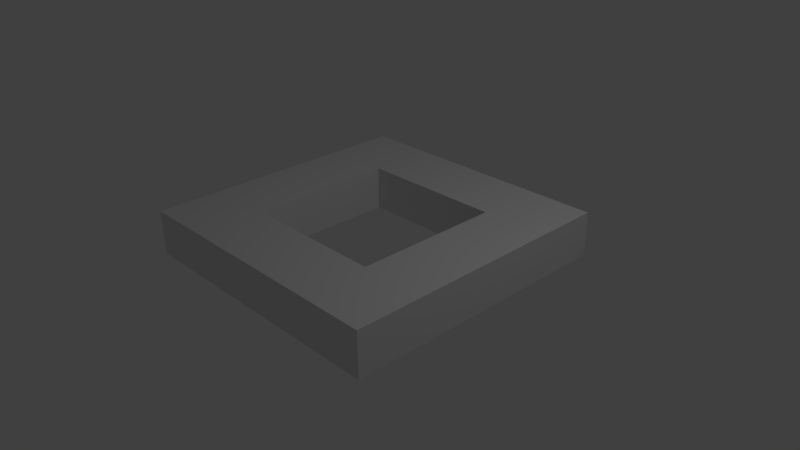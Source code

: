 # Source: AntimatterCrossbox.blend  (saved by Blender 2.70.0; exported with 4.5.12 LTS)
import bpy
from mathutils import Matrix  # noqa: F401  (used for matrix-valued properties, if any)

bpy.ops.wm.read_factory_settings(use_empty=True)
scene = bpy.context.scene
scene.name = 'Scene'

# ---- collections
col_collection_1 = bpy.data.collections.new('Collection 1'); scene.collection.children.link(col_collection_1)

# ---- materials (node trees are filled in below, after node groups)
mat_material_001 = bpy.data.materials.new('Material.001')
mat_material_001.alpha_threshold = 0.0
mat_material_001.use_transparent_shadow = False
mat_material_001.roughness = 0.5
mat_material_001.line_color = (0.0, 0.0, 0.0, 1.0)

# ---- material node trees

# ---- world
world_world = bpy.data.worlds.new('World'); scene.world = world_world
world_world.color = (0.05088, 0.05088, 0.05088)
world_world.use_sun_shadow = False
world_world.sun_shadow_jitter_overblur = 0.0
world_world.cycles.sampling_method = 'MANUAL'
world_world.cycles.sample_map_resolution = 256

# ---- cameras
cam_camera = bpy.data.cameras.new('Camera')
cam_camera.clip_end = 100.0
cam_camera.lens = 35.0
cam_camera.sensor_width = 32.0
cam_camera.sensor_height = 18.0
cam_camera.ortho_scale = 7.314
cam_camera.dof.focus_distance = 0.0
cam_camera.dof.aperture_fstop = 128.0

# ---- lights
light_lamp = bpy.data.lights.new('Lamp', 'POINT')
light_lamp.transmission_factor = 0.0
light_lamp.cutoff_distance = 30.0
light_lamp.energy = 100.0
light_lamp.shadow_buffer_clip_start = 1.001
light_lamp.shadow_soft_size = 0.1
light_lamp.shadow_maximum_resolution = 0.006
light_lamp.use_absolute_resolution = True
light_lamp.cycles.use_multiple_importance_sampling = False

# ---- meshes
me_plane = bpy.data.meshes.new('Plane')
me_plane.from_pydata([(-1.0, -1.0, 0.0), (1.0, -1.0, 0.0), (-1.0, 1.0, 0.0), (1.0, 1.0, 0.0), (-1.9, -1.9, 0.0), (1.9, -1.9, 0.0), (-1.9, 1.9, 0.0), (1.9, 1.9, 0.0), (-1.0, -1.0, 0.6), (1.0, -1.0, 0.6), (-1.0, 1.0, 0.6), (1.0, 1.0, 0.6), (-1.9, -1.9, 0.6), (1.9, -1.9, 0.6), (-1.9, 1.9, 0.6), (1.9, 1.9, 0.6)], [], [(2, 6, 7, 3), (3, 7, 5, 1), (1, 5, 4, 0), (0, 4, 6, 2), (10, 11, 15, 14), (11, 9, 13, 15), (9, 8, 12, 13), (8, 10, 14, 12), (7, 6, 14, 15), (5, 7, 15, 13), (4, 5, 13, 12), (6, 4, 12, 14), (2, 3, 11, 10), (3, 1, 9, 11), (1, 0, 8, 9), (0, 2, 10, 8)])
_uv = me_plane.uv_layers.new(name='UVMap')
_uv.uv.foreach_set('vector', [0.4619, 0.8809, 0.6048, 0.9987, 0.001587, 0.9987, 0.1444, 0.8809, 0.1444, 0.8809, 0.001587, 0.9987, 0.001587, 0.5013, 0.1444, 0.6191, 0.1444, 0.6191, 0.001587, 0.5013, 0.6048, 0.5013, 0.4619, 0.6191, 0.4619, 0.6191, 0.6048, 0.5013, 0.6048, 0.9987, 0.4619, 0.8809, 0.4619, 0.1191, 0.1444, 0.1191, 0.001587, 0.001309, 0.6048, 0.001309, 0.1444, 0.1191, 0.1444, 0.3809, 0.001587, 0.4987, 0.001587, 0.001309, 0.1444, 0.3809, 0.4619, 0.3809, 0.6048, 0.4987, 0.001587, 0.4987, 0.4619, 0.3809, 0.4619, 0.1191, 0.6048, 0.001309, 0.6048, 0.4987, 0.7032, 0.001309, 0.7032, 0.4987, 0.6079, 0.4987, 0.6079, 0.001309, 0.7063, 0.4987, 0.7063, 0.001309, 0.8016, 0.001309, 0.8016, 0.4987, 0.9, 0.001309, 0.9, 0.4987, 0.8048, 0.4987, 0.8048, 0.001309, 0.9032, 0.4987, 0.9032, 0.001309, 0.9984, 0.001309, 0.9984, 0.4987, 0.9, 0.5013, 0.9, 0.7631, 0.8048, 0.7631, 0.8048, 0.5013, 0.9032, 0.7631, 0.9032, 0.5013, 0.9984, 0.5013, 0.9984, 0.7631, 0.7032, 0.5013, 0.7032, 0.7631, 0.6079, 0.7631, 0.6079, 0.5013, 0.7063, 0.7631, 0.7063, 0.5013, 0.8016, 0.5013, 0.8016, 0.7631])
_ca = me_plane.color_attributes.new('Col', 'BYTE_COLOR', 'CORNER')
_ca.data.foreach_set('color', [0.0, 0.0, 0.0, 1.0, 0.4342, 0.0003035, 0.0, 1.0, 0.4342, 0.0003035, 0.0, 1.0, 0.0, 0.0, 0.0, 1.0, 0.0, 0.0, 0.0, 1.0, 0.4342, 0.0003035, 0.0, 1.0, 0.4342, 0.0003035, 0.0, 1.0, 0.001214, 0.0, 0.0, 1.0, 0.001214, 0.0, 0.0, 1.0, 0.4342, 0.0003035, 0.0, 1.0, 0.4342, 0.0003035, 0.0, 1.0, 0.0, 0.0, 0.0, 1.0, 0.0, 0.0, 0.0, 1.0, 0.4342, 0.0003035, 0.0, 1.0, 0.4342, 0.0003035, 0.0, 1.0, 0.0, 0.0, 0.0, 1.0, 0.0, 0.0, 0.0, 1.0, 0.0, 0.0, 0.0, 1.0, 0.4342, 0.0003035, 0.0, 1.0, 0.4342, 0.0003035, 0.0, 1.0, 0.0, 0.0, 0.0, 1.0, 0.0, 0.0, 0.0, 1.0, 0.4397, 0.0003035, 0.0, 1.0, 0.4342, 0.0003035, 0.0, 1.0, 0.0, 0.0, 0.0, 1.0, 0.0, 0.0, 0.0, 1.0, 0.4342, 0.0003035, 0.0, 1.0, 0.4397, 0.0003035, 0.0, 1.0, 0.0, 0.0, 0.0, 1.0, 0.0, 0.0, 0.0, 1.0, 0.4342, 0.0003035, 0.0, 1.0, 0.4342, 0.0003035, 0.0, 1.0, 0.4342, 0.0003035, 0.0, 1.0, 0.4342, 0.0003035, 0.0, 1.0, 0.4342, 0.0003035, 0.0, 1.0, 0.4342, 0.0003035, 0.0, 1.0, 0.4342, 0.0003035, 0.0, 1.0, 0.4342, 0.0003035, 0.0, 1.0, 0.4342, 0.0003035, 0.0, 1.0, 0.4342, 0.0003035, 0.0, 1.0, 0.4342, 0.0003035, 0.0, 1.0, 0.4342, 0.0003035, 0.0, 1.0, 0.4342, 0.0003035, 0.0, 1.0, 0.4342, 0.0003035, 0.0, 1.0, 0.4342, 0.0003035, 0.0, 1.0, 0.4342, 0.0003035, 0.0, 1.0, 0.4342, 0.0003035, 0.0, 1.0, 0.4342, 0.0003035, 0.0, 1.0, 0.0, 0.0, 0.0, 1.0, 0.0, 0.0, 0.0, 1.0, 0.0, 0.0, 0.0, 1.0, 0.0, 0.0, 0.0, 1.0, 0.0, 0.0, 0.0, 1.0, 0.001214, 0.0, 0.0, 1.0, 0.0, 0.0, 0.0, 1.0, 0.0, 0.0, 0.0, 1.0, 0.001214, 0.0, 0.0, 1.0, 0.0, 0.0, 0.0, 1.0, 0.0, 0.0, 0.0, 1.0, 0.0, 0.0, 0.0, 1.0, 0.0, 0.0, 0.0, 1.0, 0.0, 0.0, 0.0, 1.0, 0.0, 0.0, 0.0, 1.0, 0.0, 0.0, 0.0, 1.0])
me_plane.materials.append(mat_material_001)
me_plane.use_remesh_preserve_volume = False
me_plane.use_remesh_preserve_attributes = False
me_plane.use_mirror_vertex_groups = False
me_plane.update()

# ---- objects
ob_plane = bpy.data.objects.new('Plane', me_plane)
ob_lamp = bpy.data.objects.new('Lamp', light_lamp)
ob_camera = bpy.data.objects.new('Camera', cam_camera)

# ---- transforms, parenting, visibility, modifiers, constraints
ob_plane.location = (0.0, 0.0, 0.0)
ob_plane.lineart.crease_threshold = 0.0
ob_lamp.location = (4.076, 1.005, 5.904)
ob_lamp.rotation_euler = (0.6503, 0.05522, 1.866)
ob_lamp.lock_rotations_4d = False
ob_lamp.empty_display_type = 'ARROWS'
ob_lamp.color = (0.0, 0.0, 0.0, 0.0)
ob_lamp.lineart.crease_threshold = 0.0
ob_camera.location = (7.481, -6.508, 5.344)
ob_camera.rotation_euler = (1.109, 0.01082, 0.8149)
ob_camera.lock_rotations_4d = False
ob_camera.empty_display_type = 'ARROWS'
ob_camera.color = (0.0, 0.0, 0.0, 0.0)
ob_camera.display_type = 'WIRE'
ob_camera.lineart.crease_threshold = 0.0

# ---- collection membership
col_collection_1.objects.link(ob_plane)
col_collection_1.objects.link(ob_lamp)
col_collection_1.objects.link(ob_camera)

# ---- scene / render settings (as saved in the file)
scene.camera = ob_camera
scene.frame_start = 1; scene.frame_end = 250; scene.frame_set(1)
scene.render.engine = 'BLENDER_EEVEE_NEXT'
scene.render.resolution_percentage = 50
scene.render.dither_intensity = 0.0
scene.cycles.use_denoising = False
scene.cycles.samples = 10
scene.cycles.sampling_pattern = 'TABULATED_SOBOL'
scene.cycles.light_sampling_threshold = 0.0
scene.cycles.use_adaptive_sampling = False
scene.cycles.use_light_tree = False
scene.cycles.blur_glossy = 0.0
scene.cycles.volume_bounces = 1
scene.cycles.pixel_filter_type = 'GAUSSIAN'
scene.cycles.sample_clamp_indirect = 0.0
scene.view_settings.view_transform = 'Standard'
bpy.context.view_layer.update()
